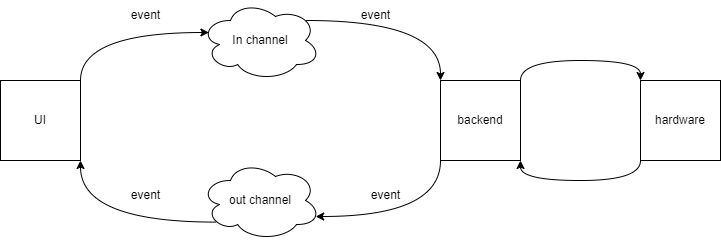

The diagram above was exported from draw.io. Its source (the exported page's mxGraphModel, read from the mxfile embedded in the PNG):
<mxGraphModel dx="1422" dy="762" grid="1" gridSize="10" guides="1" tooltips="1" connect="1" arrows="1" fold="1" page="1" pageScale="1" pageWidth="827" pageHeight="1169" math="0" shadow="0">
  <root>
    <mxCell id="0" />
    <mxCell id="1" parent="0" />
    <mxCell id="eT95V4bw2hUkBblhNCem-15" style="edgeStyle=orthogonalEdgeStyle;curved=1;rounded=0;orthogonalLoop=1;jettySize=auto;html=1;exitX=1;exitY=0;exitDx=0;exitDy=0;entryX=0.07;entryY=0.4;entryDx=0;entryDy=0;entryPerimeter=0;" edge="1" parent="1" source="eT95V4bw2hUkBblhNCem-12" target="eT95V4bw2hUkBblhNCem-13">
      <mxGeometry relative="1" as="geometry" />
    </mxCell>
    <mxCell id="eT95V4bw2hUkBblhNCem-12" value="UI" style="whiteSpace=wrap;html=1;aspect=fixed;" vertex="1" parent="1">
      <mxGeometry y="160" width="80" height="80" as="geometry" />
    </mxCell>
    <mxCell id="eT95V4bw2hUkBblhNCem-18" style="edgeStyle=orthogonalEdgeStyle;curved=1;rounded=0;orthogonalLoop=1;jettySize=auto;html=1;exitX=0.88;exitY=0.25;exitDx=0;exitDy=0;exitPerimeter=0;entryX=0;entryY=0;entryDx=0;entryDy=0;" edge="1" parent="1" source="eT95V4bw2hUkBblhNCem-13" target="eT95V4bw2hUkBblhNCem-17">
      <mxGeometry relative="1" as="geometry" />
    </mxCell>
    <mxCell id="eT95V4bw2hUkBblhNCem-13" value="In channel" style="ellipse;shape=cloud;whiteSpace=wrap;html=1;" vertex="1" parent="1">
      <mxGeometry x="200" y="80" width="120" height="80" as="geometry" />
    </mxCell>
    <mxCell id="eT95V4bw2hUkBblhNCem-16" style="edgeStyle=orthogonalEdgeStyle;curved=1;rounded=0;orthogonalLoop=1;jettySize=auto;html=1;exitX=0.13;exitY=0.77;exitDx=0;exitDy=0;exitPerimeter=0;entryX=1;entryY=1;entryDx=0;entryDy=0;" edge="1" parent="1" source="eT95V4bw2hUkBblhNCem-14" target="eT95V4bw2hUkBblhNCem-12">
      <mxGeometry relative="1" as="geometry" />
    </mxCell>
    <mxCell id="eT95V4bw2hUkBblhNCem-14" value="out channel" style="ellipse;shape=cloud;whiteSpace=wrap;html=1;" vertex="1" parent="1">
      <mxGeometry x="200" y="240" width="120" height="80" as="geometry" />
    </mxCell>
    <mxCell id="eT95V4bw2hUkBblhNCem-19" style="edgeStyle=orthogonalEdgeStyle;curved=1;rounded=0;orthogonalLoop=1;jettySize=auto;html=1;exitX=0;exitY=1;exitDx=0;exitDy=0;entryX=0.96;entryY=0.7;entryDx=0;entryDy=0;entryPerimeter=0;" edge="1" parent="1" source="eT95V4bw2hUkBblhNCem-17" target="eT95V4bw2hUkBblhNCem-14">
      <mxGeometry relative="1" as="geometry" />
    </mxCell>
    <mxCell id="eT95V4bw2hUkBblhNCem-21" style="edgeStyle=orthogonalEdgeStyle;curved=1;rounded=0;orthogonalLoop=1;jettySize=auto;html=1;exitX=1;exitY=0;exitDx=0;exitDy=0;entryX=0;entryY=0;entryDx=0;entryDy=0;" edge="1" parent="1" source="eT95V4bw2hUkBblhNCem-17" target="eT95V4bw2hUkBblhNCem-20">
      <mxGeometry relative="1" as="geometry" />
    </mxCell>
    <mxCell id="eT95V4bw2hUkBblhNCem-17" value="backend" style="whiteSpace=wrap;html=1;aspect=fixed;" vertex="1" parent="1">
      <mxGeometry x="440" y="160" width="80" height="80" as="geometry" />
    </mxCell>
    <mxCell id="eT95V4bw2hUkBblhNCem-23" style="edgeStyle=orthogonalEdgeStyle;curved=1;rounded=0;orthogonalLoop=1;jettySize=auto;html=1;exitX=0;exitY=1;exitDx=0;exitDy=0;entryX=1;entryY=1;entryDx=0;entryDy=0;" edge="1" parent="1" source="eT95V4bw2hUkBblhNCem-20" target="eT95V4bw2hUkBblhNCem-17">
      <mxGeometry relative="1" as="geometry" />
    </mxCell>
    <mxCell id="eT95V4bw2hUkBblhNCem-20" value="hardware" style="whiteSpace=wrap;html=1;aspect=fixed;" vertex="1" parent="1">
      <mxGeometry x="640" y="160" width="80" height="80" as="geometry" />
    </mxCell>
    <mxCell id="eT95V4bw2hUkBblhNCem-29" value="event" style="text;html=1;align=center;verticalAlign=middle;resizable=0;points=[];autosize=1;strokeColor=none;fillColor=none;" vertex="1" parent="1">
      <mxGeometry x="120" y="80" width="50" height="30" as="geometry" />
    </mxCell>
    <mxCell id="eT95V4bw2hUkBblhNCem-30" value="event" style="text;html=1;align=center;verticalAlign=middle;resizable=0;points=[];autosize=1;strokeColor=none;fillColor=none;" vertex="1" parent="1">
      <mxGeometry x="350" y="80" width="50" height="30" as="geometry" />
    </mxCell>
    <mxCell id="eT95V4bw2hUkBblhNCem-34" value="event" style="text;html=1;align=center;verticalAlign=middle;resizable=0;points=[];autosize=1;strokeColor=none;fillColor=none;" vertex="1" parent="1">
      <mxGeometry x="120" y="260" width="50" height="30" as="geometry" />
    </mxCell>
    <mxCell id="eT95V4bw2hUkBblhNCem-35" value="event" style="text;html=1;align=center;verticalAlign=middle;resizable=0;points=[];autosize=1;strokeColor=none;fillColor=none;" vertex="1" parent="1">
      <mxGeometry x="360" y="260" width="50" height="30" as="geometry" />
    </mxCell>
  </root>
</mxGraphModel>